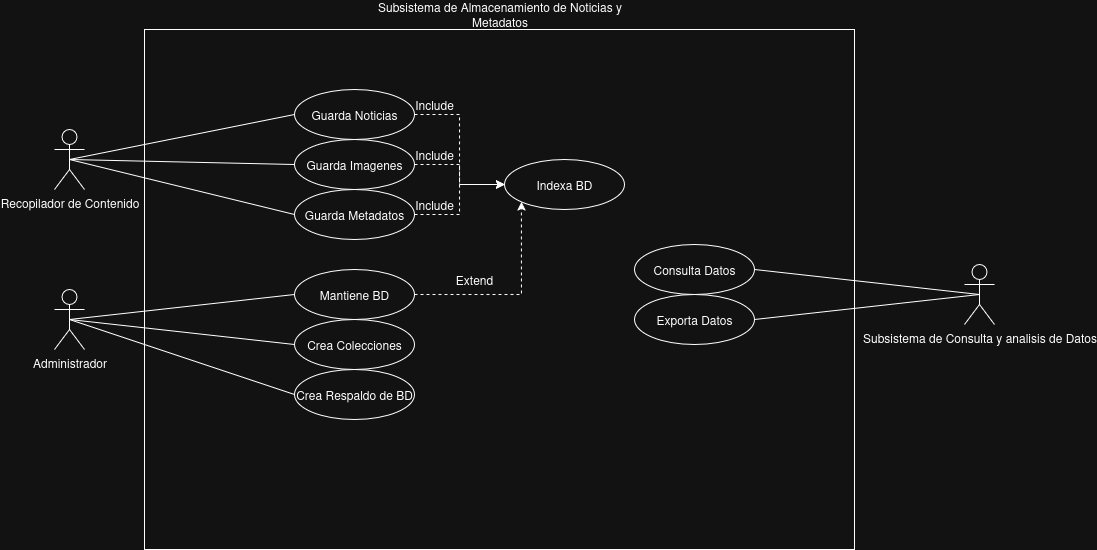

The diagram above was exported from draw.io. Its source (the exported page's mxGraphModel, read from the mxfile embedded in the PNG):
<mxGraphModel dx="2282" dy="837" grid="1" gridSize="10" guides="1" tooltips="1" connect="1" arrows="1" fold="1" page="1" pageScale="1" pageWidth="850" pageHeight="1100" math="0" shadow="0">
  <root>
    <mxCell id="0" />
    <mxCell id="1" parent="0" />
    <mxCell id="3hLBDjxzqkDJ2w2XTGJ5-22" value="" style="rounded=0;whiteSpace=wrap;html=1;" parent="1" vertex="1">
      <mxGeometry x="120" y="120" width="710" height="520" as="geometry" />
    </mxCell>
    <mxCell id="3hLBDjxzqkDJ2w2XTGJ5-2" value="Recopilador de Contenido" style="shape=umlActor;verticalLabelPosition=bottom;verticalAlign=top;html=1;outlineConnect=0;" parent="1" vertex="1">
      <mxGeometry x="30" y="220" width="30" height="60" as="geometry" />
    </mxCell>
    <mxCell id="3hLBDjxzqkDJ2w2XTGJ5-3" value="Administrador" style="shape=umlActor;verticalLabelPosition=bottom;verticalAlign=top;html=1;outlineConnect=0;" parent="1" vertex="1">
      <mxGeometry x="30" y="380" width="30" height="60" as="geometry" />
    </mxCell>
    <mxCell id="AahoMH-fesi9DwSS1p3f-14" style="edgeStyle=orthogonalEdgeStyle;rounded=0;orthogonalLoop=1;jettySize=auto;html=1;entryX=0;entryY=0.5;entryDx=0;entryDy=0;dashed=1;" edge="1" parent="1" source="3hLBDjxzqkDJ2w2XTGJ5-6" target="AahoMH-fesi9DwSS1p3f-3">
      <mxGeometry relative="1" as="geometry" />
    </mxCell>
    <mxCell id="3hLBDjxzqkDJ2w2XTGJ5-6" value="Guarda Noticias" style="ellipse;whiteSpace=wrap;html=1;" parent="1" vertex="1">
      <mxGeometry x="270" y="180" width="120" height="50" as="geometry" />
    </mxCell>
    <mxCell id="AahoMH-fesi9DwSS1p3f-8" style="edgeStyle=orthogonalEdgeStyle;rounded=0;orthogonalLoop=1;jettySize=auto;html=1;entryX=0;entryY=1;entryDx=0;entryDy=0;dashed=1;" edge="1" parent="1" source="3hLBDjxzqkDJ2w2XTGJ5-8" target="AahoMH-fesi9DwSS1p3f-3">
      <mxGeometry relative="1" as="geometry" />
    </mxCell>
    <mxCell id="3hLBDjxzqkDJ2w2XTGJ5-8" value="Mantiene BD" style="ellipse;whiteSpace=wrap;html=1;" parent="1" vertex="1">
      <mxGeometry x="270" y="360" width="120" height="50" as="geometry" />
    </mxCell>
    <mxCell id="3hLBDjxzqkDJ2w2XTGJ5-13" value="" style="endArrow=none;html=1;rounded=0;exitX=0.5;exitY=0.5;exitDx=0;exitDy=0;exitPerimeter=0;entryX=0;entryY=0.5;entryDx=0;entryDy=0;" parent="1" source="3hLBDjxzqkDJ2w2XTGJ5-2" target="3hLBDjxzqkDJ2w2XTGJ5-6" edge="1">
      <mxGeometry width="50" height="50" relative="1" as="geometry">
        <mxPoint x="410" y="380" as="sourcePoint" />
        <mxPoint x="585" y="380" as="targetPoint" />
      </mxGeometry>
    </mxCell>
    <mxCell id="3hLBDjxzqkDJ2w2XTGJ5-14" value="" style="endArrow=none;html=1;rounded=0;exitX=0.5;exitY=0.5;exitDx=0;exitDy=0;exitPerimeter=0;entryX=0;entryY=0.5;entryDx=0;entryDy=0;" parent="1" source="3hLBDjxzqkDJ2w2XTGJ5-3" target="3hLBDjxzqkDJ2w2XTGJ5-8" edge="1">
      <mxGeometry width="50" height="50" relative="1" as="geometry">
        <mxPoint x="530" y="450" as="sourcePoint" />
        <mxPoint x="705" y="500" as="targetPoint" />
      </mxGeometry>
    </mxCell>
    <mxCell id="AahoMH-fesi9DwSS1p3f-13" style="edgeStyle=orthogonalEdgeStyle;rounded=0;orthogonalLoop=1;jettySize=auto;html=1;entryX=0;entryY=0.5;entryDx=0;entryDy=0;dashed=1;" edge="1" parent="1" source="3hLBDjxzqkDJ2w2XTGJ5-15" target="AahoMH-fesi9DwSS1p3f-3">
      <mxGeometry relative="1" as="geometry" />
    </mxCell>
    <mxCell id="3hLBDjxzqkDJ2w2XTGJ5-15" value="Guarda Imagenes" style="ellipse;whiteSpace=wrap;html=1;" parent="1" vertex="1">
      <mxGeometry x="270" y="230" width="120" height="50" as="geometry" />
    </mxCell>
    <mxCell id="3hLBDjxzqkDJ2w2XTGJ5-16" value="" style="endArrow=none;html=1;rounded=0;exitX=0.5;exitY=0.5;exitDx=0;exitDy=0;exitPerimeter=0;entryX=0;entryY=0.5;entryDx=0;entryDy=0;" parent="1" source="3hLBDjxzqkDJ2w2XTGJ5-2" target="3hLBDjxzqkDJ2w2XTGJ5-15" edge="1">
      <mxGeometry width="50" height="50" relative="1" as="geometry">
        <mxPoint x="290" y="410" as="sourcePoint" />
        <mxPoint x="465" y="460" as="targetPoint" />
      </mxGeometry>
    </mxCell>
    <mxCell id="AahoMH-fesi9DwSS1p3f-12" style="edgeStyle=orthogonalEdgeStyle;rounded=0;orthogonalLoop=1;jettySize=auto;html=1;entryX=0;entryY=0.5;entryDx=0;entryDy=0;dashed=1;" edge="1" parent="1" source="3hLBDjxzqkDJ2w2XTGJ5-23" target="AahoMH-fesi9DwSS1p3f-3">
      <mxGeometry relative="1" as="geometry" />
    </mxCell>
    <mxCell id="3hLBDjxzqkDJ2w2XTGJ5-23" value="Guarda Metadatos" style="ellipse;whiteSpace=wrap;html=1;" parent="1" vertex="1">
      <mxGeometry x="270" y="280" width="120" height="50" as="geometry" />
    </mxCell>
    <mxCell id="3hLBDjxzqkDJ2w2XTGJ5-24" value="" style="endArrow=none;html=1;rounded=0;exitX=0.5;exitY=0.5;exitDx=0;exitDy=0;exitPerimeter=0;entryX=0;entryY=0.5;entryDx=0;entryDy=0;" parent="1" source="3hLBDjxzqkDJ2w2XTGJ5-2" target="3hLBDjxzqkDJ2w2XTGJ5-23" edge="1">
      <mxGeometry width="50" height="50" relative="1" as="geometry">
        <mxPoint x="250" y="430" as="sourcePoint" />
        <mxPoint x="425" y="530" as="targetPoint" />
      </mxGeometry>
    </mxCell>
    <mxCell id="AahoMH-fesi9DwSS1p3f-1" value="Crea Colecciones" style="ellipse;whiteSpace=wrap;html=1;" vertex="1" parent="1">
      <mxGeometry x="270" y="410" width="120" height="50" as="geometry" />
    </mxCell>
    <mxCell id="AahoMH-fesi9DwSS1p3f-2" value="" style="endArrow=none;html=1;rounded=0;exitX=0.5;exitY=0.5;exitDx=0;exitDy=0;exitPerimeter=0;entryX=0;entryY=0.5;entryDx=0;entryDy=0;" edge="1" parent="1" source="3hLBDjxzqkDJ2w2XTGJ5-3" target="AahoMH-fesi9DwSS1p3f-1">
      <mxGeometry width="50" height="50" relative="1" as="geometry">
        <mxPoint x="410" y="480" as="sourcePoint" />
        <mxPoint x="605" y="515" as="targetPoint" />
      </mxGeometry>
    </mxCell>
    <mxCell id="AahoMH-fesi9DwSS1p3f-3" value="Indexa BD" style="ellipse;whiteSpace=wrap;html=1;" vertex="1" parent="1">
      <mxGeometry x="480" y="250" width="120" height="50" as="geometry" />
    </mxCell>
    <mxCell id="AahoMH-fesi9DwSS1p3f-7" value="Subsistema de Almacenamiento de Noticias y Metadatos" style="text;html=1;align=center;verticalAlign=middle;whiteSpace=wrap;rounded=0;" vertex="1" parent="1">
      <mxGeometry x="332.5" y="100" width="285" height="10" as="geometry" />
    </mxCell>
    <mxCell id="AahoMH-fesi9DwSS1p3f-9" value="Extend" style="text;html=1;align=center;verticalAlign=middle;whiteSpace=wrap;rounded=0;" vertex="1" parent="1">
      <mxGeometry x="420" y="355" width="60" height="30" as="geometry" />
    </mxCell>
    <mxCell id="AahoMH-fesi9DwSS1p3f-10" value="Crea Respaldo de BD" style="ellipse;whiteSpace=wrap;html=1;" vertex="1" parent="1">
      <mxGeometry x="270" y="460" width="120" height="50" as="geometry" />
    </mxCell>
    <mxCell id="AahoMH-fesi9DwSS1p3f-11" value="" style="endArrow=none;html=1;rounded=0;exitX=0.5;exitY=0.5;exitDx=0;exitDy=0;exitPerimeter=0;entryX=0;entryY=0.5;entryDx=0;entryDy=0;" edge="1" parent="1" source="3hLBDjxzqkDJ2w2XTGJ5-3" target="AahoMH-fesi9DwSS1p3f-10">
      <mxGeometry width="50" height="50" relative="1" as="geometry">
        <mxPoint x="230" y="440" as="sourcePoint" />
        <mxPoint x="455" y="465" as="targetPoint" />
      </mxGeometry>
    </mxCell>
    <mxCell id="AahoMH-fesi9DwSS1p3f-15" value="Include" style="text;html=1;align=center;verticalAlign=middle;whiteSpace=wrap;rounded=0;" vertex="1" parent="1">
      <mxGeometry x="380" y="180" width="60" height="30" as="geometry" />
    </mxCell>
    <mxCell id="AahoMH-fesi9DwSS1p3f-16" value="Include" style="text;html=1;align=center;verticalAlign=middle;whiteSpace=wrap;rounded=0;" vertex="1" parent="1">
      <mxGeometry x="380" y="280" width="60" height="30" as="geometry" />
    </mxCell>
    <mxCell id="AahoMH-fesi9DwSS1p3f-17" value="Include" style="text;html=1;align=center;verticalAlign=middle;whiteSpace=wrap;rounded=0;" vertex="1" parent="1">
      <mxGeometry x="380" y="230" width="60" height="30" as="geometry" />
    </mxCell>
    <mxCell id="AahoMH-fesi9DwSS1p3f-18" value="Subsistema de Consulta y analisis de Datos" style="shape=umlActor;verticalLabelPosition=bottom;verticalAlign=top;html=1;outlineConnect=0;" vertex="1" parent="1">
      <mxGeometry x="940" y="355" width="30" height="60" as="geometry" />
    </mxCell>
    <mxCell id="AahoMH-fesi9DwSS1p3f-20" value="Consulta Datos" style="ellipse;whiteSpace=wrap;html=1;" vertex="1" parent="1">
      <mxGeometry x="610" y="335" width="120" height="50" as="geometry" />
    </mxCell>
    <mxCell id="AahoMH-fesi9DwSS1p3f-21" value="Exporta Datos" style="ellipse;whiteSpace=wrap;html=1;" vertex="1" parent="1">
      <mxGeometry x="610" y="385" width="120" height="50" as="geometry" />
    </mxCell>
    <mxCell id="AahoMH-fesi9DwSS1p3f-22" value="" style="endArrow=none;html=1;rounded=0;exitX=1;exitY=0.5;exitDx=0;exitDy=0;entryX=0.5;entryY=0.5;entryDx=0;entryDy=0;entryPerimeter=0;" edge="1" parent="1" source="AahoMH-fesi9DwSS1p3f-20" target="AahoMH-fesi9DwSS1p3f-18">
      <mxGeometry width="50" height="50" relative="1" as="geometry">
        <mxPoint x="570" y="525" as="sourcePoint" />
        <mxPoint x="795" y="500" as="targetPoint" />
      </mxGeometry>
    </mxCell>
    <mxCell id="AahoMH-fesi9DwSS1p3f-23" value="" style="endArrow=none;html=1;rounded=0;exitX=1;exitY=0.5;exitDx=0;exitDy=0;entryX=0.5;entryY=0.5;entryDx=0;entryDy=0;entryPerimeter=0;" edge="1" parent="1" source="AahoMH-fesi9DwSS1p3f-21" target="AahoMH-fesi9DwSS1p3f-18">
      <mxGeometry width="50" height="50" relative="1" as="geometry">
        <mxPoint x="790" y="410" as="sourcePoint" />
        <mxPoint x="1015" y="435" as="targetPoint" />
      </mxGeometry>
    </mxCell>
  </root>
</mxGraphModel>